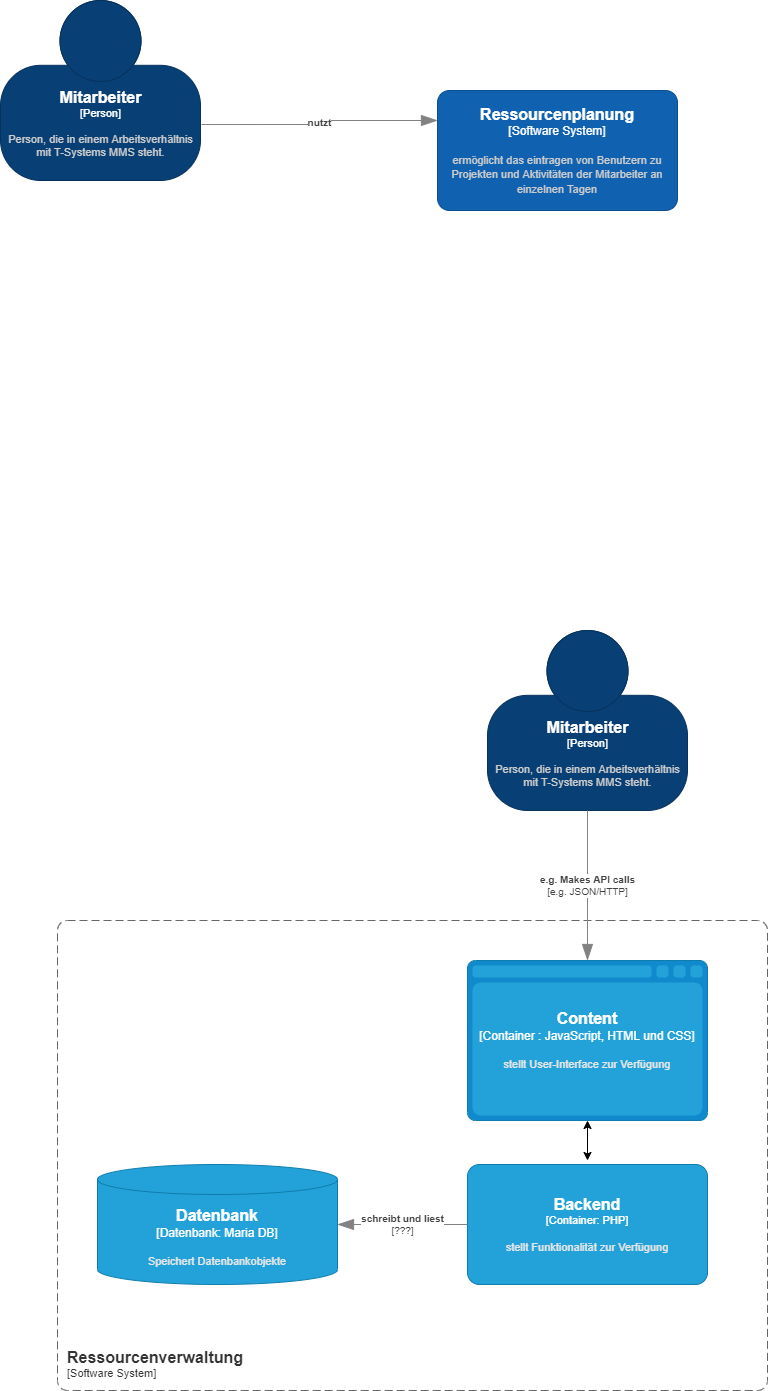

The diagram above was exported from draw.io. Its source (the exported page's mxGraphModel, read from the mxfile embedded in the PNG):
<mxGraphModel dx="2249" dy="762" grid="1" gridSize="10" guides="1" tooltips="1" connect="1" arrows="1" fold="1" page="1" pageScale="1" pageWidth="827" pageHeight="1169" math="0" shadow="0">
  <root>
    <mxCell id="0" />
    <mxCell id="1" parent="0" />
    <object placeholders="1" c4Name="Mitarbeiter" c4Type="Person" c4Description="Person, die in einem Arbeitsverhältnis&#10;mit T-Systems MMS steht. " label="&lt;font style=&quot;font-size: 16px&quot;&gt;&lt;b&gt;%c4Name%&lt;/b&gt;&lt;/font&gt;&lt;div&gt;[%c4Type%]&lt;/div&gt;&lt;br&gt;&lt;div&gt;&lt;font style=&quot;font-size: 11px&quot;&gt;&lt;font color=&quot;#cccccc&quot;&gt;%c4Description%&lt;/font&gt;&lt;/div&gt;" id="54M-TZ2ZVpI_5SaMRRW7-1">
      <mxCell style="html=1;fontSize=11;dashed=0;whitespace=wrap;fillColor=#083F75;strokeColor=#06315C;fontColor=#ffffff;shape=mxgraph.c4.person2;align=center;metaEdit=1;points=[[0.5,0,0],[1,0.5,0],[1,0.75,0],[0.75,1,0],[0.5,1,0],[0.25,1,0],[0,0.75,0],[0,0.5,0]];resizable=0;" parent="1" vertex="1">
        <mxGeometry x="-827" y="530" width="200" height="180" as="geometry" />
      </mxCell>
    </object>
    <object placeholders="1" c4Name="Ressourcenplanung" c4Type="Software System" c4Description="ermöglicht das eintragen von Benutzern zu Projekten und Aktivitäten der Mitarbeiter an einzelnen Tagen  " label="&lt;font style=&quot;font-size: 16px&quot;&gt;&lt;b&gt;%c4Name%&lt;/b&gt;&lt;/font&gt;&lt;div&gt;[%c4Type%]&lt;/div&gt;&lt;br&gt;&lt;div&gt;&lt;font style=&quot;font-size: 11px&quot;&gt;&lt;font color=&quot;#cccccc&quot;&gt;%c4Description%&lt;/font&gt;&lt;/div&gt;" id="54M-TZ2ZVpI_5SaMRRW7-3">
      <mxCell style="rounded=1;whiteSpace=wrap;html=1;labelBackgroundColor=none;fillColor=#1061B0;fontColor=#ffffff;align=center;arcSize=10;strokeColor=#0D5091;metaEdit=1;resizable=0;points=[[0.25,0,0],[0.5,0,0],[0.75,0,0],[1,0.25,0],[1,0.5,0],[1,0.75,0],[0.75,1,0],[0.5,1,0],[0.25,1,0],[0,0.75,0],[0,0.5,0],[0,0.25,0]];" parent="1" vertex="1">
        <mxGeometry x="-390" y="620" width="240" height="120" as="geometry" />
      </mxCell>
    </object>
    <object placeholders="1" c4Type="Relationship" c4Description="nutzt" label="&lt;div style=&quot;text-align: left&quot;&gt;&lt;div style=&quot;text-align: center&quot;&gt;&lt;b&gt;%c4Description%&lt;/b&gt;&lt;/div&gt;" id="54M-TZ2ZVpI_5SaMRRW7-9">
      <mxCell style="endArrow=blockThin;html=1;fontSize=10;fontColor=#404040;strokeWidth=1;endFill=1;strokeColor=#828282;elbow=vertical;metaEdit=1;endSize=14;startSize=14;jumpStyle=arc;jumpSize=16;rounded=0;edgeStyle=orthogonalEdgeStyle;exitX=1.005;exitY=0.689;exitDx=0;exitDy=0;exitPerimeter=0;entryX=0;entryY=0.25;entryDx=0;entryDy=0;entryPerimeter=0;" parent="1" source="54M-TZ2ZVpI_5SaMRRW7-1" target="54M-TZ2ZVpI_5SaMRRW7-3" edge="1">
        <mxGeometry width="240" relative="1" as="geometry">
          <mxPoint x="-430" y="620" as="sourcePoint" />
          <mxPoint x="-190" y="620" as="targetPoint" />
        </mxGeometry>
      </mxCell>
    </object>
    <object placeholders="1" c4Name="Mitarbeiter" c4Type="Person" c4Description="Person, die in einem Arbeitsverhältnis&#10;mit T-Systems MMS steht. " label="&lt;font style=&quot;font-size: 16px&quot;&gt;&lt;b&gt;%c4Name%&lt;/b&gt;&lt;/font&gt;&lt;div&gt;[%c4Type%]&lt;/div&gt;&lt;br&gt;&lt;div&gt;&lt;font style=&quot;font-size: 11px&quot;&gt;&lt;font color=&quot;#cccccc&quot;&gt;%c4Description%&lt;/font&gt;&lt;/div&gt;" id="WKsIsXaF7ARBpn_55OAQ-1">
      <mxCell style="html=1;fontSize=11;dashed=0;whitespace=wrap;fillColor=#083F75;strokeColor=#06315C;fontColor=#ffffff;shape=mxgraph.c4.person2;align=center;metaEdit=1;points=[[0.5,0,0],[1,0.5,0],[1,0.75,0],[0.75,1,0],[0.5,1,0],[0.25,1,0],[0,0.75,0],[0,0.5,0]];resizable=0;" parent="1" vertex="1">
        <mxGeometry x="-340" y="1160" width="200" height="180" as="geometry" />
      </mxCell>
    </object>
    <object placeholders="1" c4Name="Ressourcenverwaltung" c4Type="SystemScopeBoundary" c4Application="Software System" label="&lt;font style=&quot;font-size: 16px&quot;&gt;&lt;b&gt;&lt;div style=&quot;text-align: left&quot;&gt;%c4Name%&lt;/div&gt;&lt;/b&gt;&lt;/font&gt;&lt;div style=&quot;text-align: left&quot;&gt;[%c4Application%]&lt;/div&gt;" id="WKsIsXaF7ARBpn_55OAQ-4">
      <mxCell style="rounded=1;fontSize=11;whiteSpace=wrap;html=1;dashed=1;arcSize=20;fillColor=none;strokeColor=#666666;fontColor=#333333;labelBackgroundColor=none;align=left;verticalAlign=bottom;labelBorderColor=none;spacingTop=0;spacing=10;dashPattern=8 4;metaEdit=1;rotatable=0;perimeter=rectanglePerimeter;noLabel=0;labelPadding=0;allowArrows=0;connectable=0;expand=0;recursiveResize=0;editable=1;pointerEvents=0;absoluteArcSize=1;points=[[0.25,0,0],[0.5,0,0],[0.75,0,0],[1,0.25,0],[1,0.5,0],[1,0.75,0],[0.75,1,0],[0.5,1,0],[0.25,1,0],[0,0.75,0],[0,0.5,0],[0,0.25,0]];" parent="1" vertex="1">
        <mxGeometry x="-770" y="1450" width="710" height="470" as="geometry" />
      </mxCell>
    </object>
    <object placeholders="1" c4Type="Content" c4Container="Container " c4Technology="JavaScript, HTML und CSS" c4Description="stellt User-Interface zur Verfügung" label="&lt;font style=&quot;font-size: 16px&quot;&gt;&lt;b&gt;%c4Type%&lt;/font&gt;&lt;div&gt;[%c4Container%:&amp;nbsp;%c4Technology%]&lt;/div&gt;&lt;br&gt;&lt;div&gt;&lt;font style=&quot;font-size: 11px&quot;&gt;&lt;font color=&quot;#E6E6E6&quot;&gt;%c4Description%&lt;/font&gt;&lt;/div&gt;" id="WKsIsXaF7ARBpn_55OAQ-6">
      <mxCell style="shape=mxgraph.c4.webBrowserContainer;whiteSpace=wrap;html=1;boundedLbl=1;rounded=0;labelBackgroundColor=none;fillColor=#118ACD;fontSize=12;fontColor=#ffffff;align=center;strokeColor=#0E7DAD;metaEdit=1;points=[[0.5,0,0],[1,0.25,0],[1,0.5,0],[1,0.75,0],[0.5,1,0],[0,0.75,0],[0,0.5,0],[0,0.25,0]];resizable=0;" parent="1" vertex="1">
        <mxGeometry x="-360" y="1490" width="240" height="160" as="geometry" />
      </mxCell>
    </object>
    <object placeholders="1" c4Type="Datenbank" c4Container="Datenbank" c4Technology="Maria DB" c4Description="Speichert Datenbankobjekte" label="&lt;font style=&quot;font-size: 16px&quot;&gt;&lt;b&gt;%c4Type%&lt;/font&gt;&lt;div&gt;[%c4Container%:&amp;nbsp;%c4Technology%]&lt;/div&gt;&lt;br&gt;&lt;div&gt;&lt;font style=&quot;font-size: 11px&quot;&gt;&lt;font color=&quot;#E6E6E6&quot;&gt;%c4Description%&lt;/font&gt;&lt;/div&gt;" id="WKsIsXaF7ARBpn_55OAQ-7">
      <mxCell style="shape=cylinder3;size=15;whiteSpace=wrap;html=1;boundedLbl=1;rounded=0;labelBackgroundColor=none;fillColor=#23A2D9;fontSize=12;fontColor=#ffffff;align=center;strokeColor=#0E7DAD;metaEdit=1;points=[[0.5,0,0],[1,0.25,0],[1,0.5,0],[1,0.75,0],[0.5,1,0],[0,0.75,0],[0,0.5,0],[0,0.25,0]];resizable=0;" parent="1" vertex="1">
        <mxGeometry x="-730" y="1694" width="240" height="120" as="geometry" />
      </mxCell>
    </object>
    <object placeholders="1" c4Name="Backend " c4Type="Container" c4Technology="PHP" c4Description="stellt Funktionalität zur Verfügung" label="&lt;font style=&quot;font-size: 16px&quot;&gt;&lt;b&gt;%c4Name%&lt;/b&gt;&lt;/font&gt;&lt;div&gt;[%c4Type%: %c4Technology%]&lt;/div&gt;&lt;br&gt;&lt;div&gt;&lt;font style=&quot;font-size: 11px&quot;&gt;&lt;font color=&quot;#E6E6E6&quot;&gt;%c4Description%&lt;/font&gt;&lt;/div&gt;" id="WKsIsXaF7ARBpn_55OAQ-13">
      <mxCell style="rounded=1;whiteSpace=wrap;html=1;fontSize=11;labelBackgroundColor=none;fillColor=#23A2D9;fontColor=#ffffff;align=center;arcSize=10;strokeColor=#0E7DAD;metaEdit=1;resizable=0;points=[[0.25,0,0],[0.5,0,0],[0.75,0,0],[1,0.25,0],[1,0.5,0],[1,0.75,0],[0.75,1,0],[0.5,1,0],[0.25,1,0],[0,0.75,0],[0,0.5,0],[0,0.25,0]];" parent="1" vertex="1">
        <mxGeometry x="-360" y="1694" width="240" height="120" as="geometry" />
      </mxCell>
    </object>
    <object placeholders="1" c4Type="Relationship" c4Technology="???" c4Description="schreibt und liest" label="&lt;div style=&quot;text-align: left&quot;&gt;&lt;div style=&quot;text-align: center&quot;&gt;&lt;b&gt;%c4Description%&lt;/b&gt;&lt;/div&gt;&lt;div style=&quot;text-align: center&quot;&gt;[%c4Technology%]&lt;/div&gt;&lt;/div&gt;" id="WKsIsXaF7ARBpn_55OAQ-14">
      <mxCell style="endArrow=blockThin;html=1;fontSize=10;fontColor=#404040;strokeWidth=1;endFill=1;strokeColor=#828282;elbow=vertical;metaEdit=1;endSize=14;startSize=14;jumpStyle=arc;jumpSize=16;rounded=0;edgeStyle=orthogonalEdgeStyle;exitX=0;exitY=0.5;exitDx=0;exitDy=0;exitPerimeter=0;entryX=1;entryY=0.5;entryDx=0;entryDy=0;entryPerimeter=0;" parent="1" source="WKsIsXaF7ARBpn_55OAQ-13" target="WKsIsXaF7ARBpn_55OAQ-7" edge="1">
        <mxGeometry width="240" relative="1" as="geometry">
          <mxPoint x="-530" y="1560" as="sourcePoint" />
          <mxPoint x="-290" y="1560" as="targetPoint" />
        </mxGeometry>
      </mxCell>
    </object>
    <object placeholders="1" c4Type="Relationship" c4Technology="e.g. JSON/HTTP" c4Description="e.g. Makes API calls" label="&lt;div style=&quot;text-align: left&quot;&gt;&lt;div style=&quot;text-align: center&quot;&gt;&lt;b&gt;%c4Description%&lt;/b&gt;&lt;/div&gt;&lt;div style=&quot;text-align: center&quot;&gt;[%c4Technology%]&lt;/div&gt;&lt;/div&gt;" id="WKsIsXaF7ARBpn_55OAQ-19">
      <mxCell style="endArrow=blockThin;html=1;fontSize=10;fontColor=#404040;strokeWidth=1;endFill=1;strokeColor=#828282;elbow=vertical;metaEdit=1;endSize=14;startSize=14;jumpStyle=arc;jumpSize=16;rounded=0;edgeStyle=orthogonalEdgeStyle;exitX=0.5;exitY=1;exitDx=0;exitDy=0;exitPerimeter=0;entryX=0.5;entryY=0;entryDx=0;entryDy=0;entryPerimeter=0;" parent="1" source="WKsIsXaF7ARBpn_55OAQ-1" target="WKsIsXaF7ARBpn_55OAQ-6" edge="1">
        <mxGeometry width="240" relative="1" as="geometry">
          <mxPoint x="-530" y="1560" as="sourcePoint" />
          <mxPoint x="-290" y="1560" as="targetPoint" />
        </mxGeometry>
      </mxCell>
    </object>
    <mxCell id="WKsIsXaF7ARBpn_55OAQ-20" value="" style="endArrow=classic;startArrow=classic;html=1;rounded=0;exitX=0.5;exitY=1;exitDx=0;exitDy=0;exitPerimeter=0;" parent="1" source="WKsIsXaF7ARBpn_55OAQ-6" edge="1">
      <mxGeometry width="50" height="50" relative="1" as="geometry">
        <mxPoint x="-440" y="1580" as="sourcePoint" />
        <mxPoint x="-240" y="1690" as="targetPoint" />
      </mxGeometry>
    </mxCell>
  </root>
</mxGraphModel>